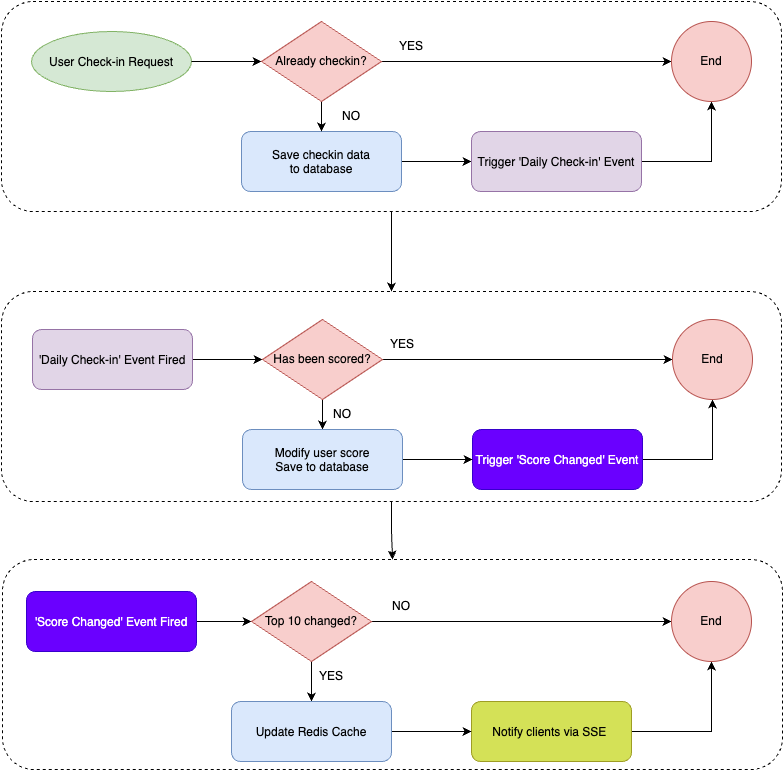

The diagram above was exported from draw.io. Its source (the exported page's mxGraphModel, read from the mxfile embedded in the PNG):
<mxGraphModel dx="1368" dy="849" grid="1" gridSize="10" guides="1" tooltips="1" connect="1" arrows="1" fold="1" page="1" pageScale="1" pageWidth="800" pageHeight="800" math="0" shadow="0">
  <root>
    <mxCell id="0" />
    <mxCell id="1" parent="0" />
    <mxCell id="start" value="User Check-in Request" style="ellipse;fillColor=#D5E8D4;strokeColor=#82B366" parent="1" vertex="1">
      <mxGeometry x="40" y="30" width="160" height="60" as="geometry" />
    </mxCell>
    <mxCell id="T-qfqVBHqpwb_F3H2QFw-6" value="" style="edgeStyle=orthogonalEdgeStyle;rounded=0;orthogonalLoop=1;jettySize=auto;html=1;" edge="1" parent="1" source="db_update" target="daily_event">
      <mxGeometry relative="1" as="geometry" />
    </mxCell>
    <mxCell id="db_update" value="Save checkin data&#10;to database" style="rounded=1;fillColor=#DAE8FC;strokeColor=#6C8EBF" parent="1" vertex="1">
      <mxGeometry x="250" y="130" width="160" height="60" as="geometry" />
    </mxCell>
    <mxCell id="T-qfqVBHqpwb_F3H2QFw-4" style="edgeStyle=orthogonalEdgeStyle;rounded=0;orthogonalLoop=1;jettySize=auto;html=1;entryX=0.5;entryY=1;entryDx=0;entryDy=0;" edge="1" parent="1" source="daily_event" target="T-qfqVBHqpwb_F3H2QFw-2">
      <mxGeometry relative="1" as="geometry" />
    </mxCell>
    <mxCell id="daily_event" value="Trigger 'Daily Check-in' Event" style="rounded=1;fillColor=#E1D5E7;strokeColor=#9673A6" parent="1" vertex="1">
      <mxGeometry x="480" y="130" width="170" height="60" as="geometry" />
    </mxCell>
    <mxCell id="T-qfqVBHqpwb_F3H2QFw-19" style="edgeStyle=orthogonalEdgeStyle;rounded=0;orthogonalLoop=1;jettySize=auto;html=1;entryX=0.5;entryY=1;entryDx=0;entryDy=0;" edge="1" parent="1" source="score_event" target="T-qfqVBHqpwb_F3H2QFw-13">
      <mxGeometry relative="1" as="geometry" />
    </mxCell>
    <mxCell id="score_event" value="Trigger 'Score Changed' Event" style="rounded=1;fillColor=#6a00ff;strokeColor=#3700CC;fontColor=#ffffff;" parent="1" vertex="1">
      <mxGeometry x="481" y="428" width="170" height="60" as="geometry" />
    </mxCell>
    <mxCell id="T-qfqVBHqpwb_F3H2QFw-31" style="edgeStyle=orthogonalEdgeStyle;rounded=0;orthogonalLoop=1;jettySize=auto;html=1;entryX=0.5;entryY=1;entryDx=0;entryDy=0;" edge="1" parent="1" source="live_update" target="T-qfqVBHqpwb_F3H2QFw-24">
      <mxGeometry relative="1" as="geometry" />
    </mxCell>
    <mxCell id="live_update" value="Notify clients via SSE " style="rounded=1;fillColor=#D4E157;strokeColor=#9E9D24" parent="1" vertex="1">
      <mxGeometry x="480" y="700" width="160" height="60" as="geometry" />
    </mxCell>
    <mxCell id="arrow1" style="entryX=0;entryY=0.5;entryDx=0;entryDy=0;" parent="1" source="start" target="T-qfqVBHqpwb_F3H2QFw-1" edge="1">
      <mxGeometry relative="1" as="geometry">
        <mxPoint x="120" y="130" as="targetPoint" />
      </mxGeometry>
    </mxCell>
    <mxCell id="T-qfqVBHqpwb_F3H2QFw-3" value="" style="edgeStyle=orthogonalEdgeStyle;rounded=0;orthogonalLoop=1;jettySize=auto;html=1;" edge="1" parent="1" source="T-qfqVBHqpwb_F3H2QFw-1" target="T-qfqVBHqpwb_F3H2QFw-2">
      <mxGeometry relative="1" as="geometry" />
    </mxCell>
    <mxCell id="T-qfqVBHqpwb_F3H2QFw-5" style="edgeStyle=orthogonalEdgeStyle;rounded=0;orthogonalLoop=1;jettySize=auto;html=1;entryX=0.5;entryY=0;entryDx=0;entryDy=0;" edge="1" parent="1" source="T-qfqVBHqpwb_F3H2QFw-1" target="db_update">
      <mxGeometry relative="1" as="geometry" />
    </mxCell>
    <mxCell id="T-qfqVBHqpwb_F3H2QFw-1" value="Already checkin?" style="rhombus;whiteSpace=wrap;html=1;fillColor=#f8cecc;strokeColor=#b85450;" vertex="1" parent="1">
      <mxGeometry x="270" y="20" width="120" height="80" as="geometry" />
    </mxCell>
    <mxCell id="T-qfqVBHqpwb_F3H2QFw-2" value="End" style="ellipse;whiteSpace=wrap;html=1;fillColor=#f8cecc;strokeColor=#b85450;" vertex="1" parent="1">
      <mxGeometry x="680" y="20" width="80" height="80" as="geometry" />
    </mxCell>
    <mxCell id="T-qfqVBHqpwb_F3H2QFw-9" value="NO" style="text;html=1;align=center;verticalAlign=middle;whiteSpace=wrap;rounded=0;" vertex="1" parent="1">
      <mxGeometry x="330" y="100" width="60" height="30" as="geometry" />
    </mxCell>
    <mxCell id="T-qfqVBHqpwb_F3H2QFw-10" value="YES" style="text;html=1;align=center;verticalAlign=middle;whiteSpace=wrap;rounded=0;" vertex="1" parent="1">
      <mxGeometry x="390" y="30" width="60" height="30" as="geometry" />
    </mxCell>
    <mxCell id="T-qfqVBHqpwb_F3H2QFw-15" style="edgeStyle=orthogonalEdgeStyle;rounded=0;orthogonalLoop=1;jettySize=auto;html=1;entryX=0;entryY=0.5;entryDx=0;entryDy=0;" edge="1" parent="1" source="T-qfqVBHqpwb_F3H2QFw-11" target="T-qfqVBHqpwb_F3H2QFw-12">
      <mxGeometry relative="1" as="geometry" />
    </mxCell>
    <mxCell id="T-qfqVBHqpwb_F3H2QFw-11" value="'Daily Check-in' Event Fired" style="rounded=1;fillColor=#E1D5E7;strokeColor=#9673A6" vertex="1" parent="1">
      <mxGeometry x="41" y="328" width="160" height="60" as="geometry" />
    </mxCell>
    <mxCell id="T-qfqVBHqpwb_F3H2QFw-16" style="edgeStyle=orthogonalEdgeStyle;rounded=0;orthogonalLoop=1;jettySize=auto;html=1;entryX=0;entryY=0.5;entryDx=0;entryDy=0;" edge="1" parent="1" source="T-qfqVBHqpwb_F3H2QFw-12" target="T-qfqVBHqpwb_F3H2QFw-13">
      <mxGeometry relative="1" as="geometry" />
    </mxCell>
    <mxCell id="T-qfqVBHqpwb_F3H2QFw-17" style="edgeStyle=orthogonalEdgeStyle;rounded=0;orthogonalLoop=1;jettySize=auto;html=1;entryX=0.5;entryY=0;entryDx=0;entryDy=0;" edge="1" parent="1" source="T-qfqVBHqpwb_F3H2QFw-12" target="T-qfqVBHqpwb_F3H2QFw-14">
      <mxGeometry relative="1" as="geometry" />
    </mxCell>
    <mxCell id="T-qfqVBHqpwb_F3H2QFw-12" value="Has been scored?" style="rhombus;whiteSpace=wrap;html=1;fillColor=#f8cecc;strokeColor=#b85450;" vertex="1" parent="1">
      <mxGeometry x="271" y="318" width="120" height="80" as="geometry" />
    </mxCell>
    <mxCell id="T-qfqVBHqpwb_F3H2QFw-13" value="End" style="ellipse;whiteSpace=wrap;html=1;fillColor=#f8cecc;strokeColor=#b85450;" vertex="1" parent="1">
      <mxGeometry x="681" y="318" width="80" height="80" as="geometry" />
    </mxCell>
    <mxCell id="T-qfqVBHqpwb_F3H2QFw-18" style="edgeStyle=orthogonalEdgeStyle;rounded=0;orthogonalLoop=1;jettySize=auto;html=1;entryX=0;entryY=0.5;entryDx=0;entryDy=0;" edge="1" parent="1" source="T-qfqVBHqpwb_F3H2QFw-14" target="score_event">
      <mxGeometry relative="1" as="geometry" />
    </mxCell>
    <mxCell id="T-qfqVBHqpwb_F3H2QFw-14" value="Modify user score&#10;Save to database" style="rounded=1;fillColor=#DAE8FC;strokeColor=#6C8EBF" vertex="1" parent="1">
      <mxGeometry x="251" y="428" width="160" height="60" as="geometry" />
    </mxCell>
    <mxCell id="T-qfqVBHqpwb_F3H2QFw-20" value="YES" style="text;html=1;align=center;verticalAlign=middle;whiteSpace=wrap;rounded=0;" vertex="1" parent="1">
      <mxGeometry x="381" y="328" width="60" height="30" as="geometry" />
    </mxCell>
    <mxCell id="T-qfqVBHqpwb_F3H2QFw-21" value="NO" style="text;html=1;align=center;verticalAlign=middle;whiteSpace=wrap;rounded=0;" vertex="1" parent="1">
      <mxGeometry x="321" y="398" width="60" height="30" as="geometry" />
    </mxCell>
    <mxCell id="T-qfqVBHqpwb_F3H2QFw-26" style="edgeStyle=orthogonalEdgeStyle;rounded=0;orthogonalLoop=1;jettySize=auto;html=1;entryX=0;entryY=0.5;entryDx=0;entryDy=0;" edge="1" parent="1" source="T-qfqVBHqpwb_F3H2QFw-22" target="T-qfqVBHqpwb_F3H2QFw-23">
      <mxGeometry relative="1" as="geometry" />
    </mxCell>
    <mxCell id="T-qfqVBHqpwb_F3H2QFw-22" value="'Score Changed' Event Fired" style="rounded=1;fillColor=#6a00ff;strokeColor=#3700CC;fontColor=#ffffff;" vertex="1" parent="1">
      <mxGeometry x="35" y="590" width="170" height="60" as="geometry" />
    </mxCell>
    <mxCell id="T-qfqVBHqpwb_F3H2QFw-28" style="edgeStyle=orthogonalEdgeStyle;rounded=0;orthogonalLoop=1;jettySize=auto;html=1;entryX=0;entryY=0.5;entryDx=0;entryDy=0;" edge="1" parent="1" source="T-qfqVBHqpwb_F3H2QFw-23" target="T-qfqVBHqpwb_F3H2QFw-24">
      <mxGeometry relative="1" as="geometry" />
    </mxCell>
    <mxCell id="T-qfqVBHqpwb_F3H2QFw-29" style="edgeStyle=orthogonalEdgeStyle;rounded=0;orthogonalLoop=1;jettySize=auto;html=1;entryX=0.5;entryY=0;entryDx=0;entryDy=0;" edge="1" parent="1" source="T-qfqVBHqpwb_F3H2QFw-23" target="T-qfqVBHqpwb_F3H2QFw-25">
      <mxGeometry relative="1" as="geometry" />
    </mxCell>
    <mxCell id="T-qfqVBHqpwb_F3H2QFw-23" value="Top 10 changed?" style="rhombus;whiteSpace=wrap;html=1;fillColor=#f8cecc;strokeColor=#b85450;" vertex="1" parent="1">
      <mxGeometry x="260" y="580" width="120" height="80" as="geometry" />
    </mxCell>
    <mxCell id="T-qfqVBHqpwb_F3H2QFw-24" value="End" style="ellipse;whiteSpace=wrap;html=1;fillColor=#f8cecc;strokeColor=#b85450;" vertex="1" parent="1">
      <mxGeometry x="680" y="580" width="80" height="80" as="geometry" />
    </mxCell>
    <mxCell id="T-qfqVBHqpwb_F3H2QFw-30" style="edgeStyle=orthogonalEdgeStyle;rounded=0;orthogonalLoop=1;jettySize=auto;html=1;entryX=0;entryY=0.5;entryDx=0;entryDy=0;" edge="1" parent="1" source="T-qfqVBHqpwb_F3H2QFw-25" target="live_update">
      <mxGeometry relative="1" as="geometry" />
    </mxCell>
    <mxCell id="T-qfqVBHqpwb_F3H2QFw-25" value="Update Redis Cache" style="rounded=1;fillColor=#DAE8FC;strokeColor=#6C8EBF" vertex="1" parent="1">
      <mxGeometry x="240" y="700" width="160" height="60" as="geometry" />
    </mxCell>
    <mxCell id="T-qfqVBHqpwb_F3H2QFw-32" value="NO" style="text;html=1;align=center;verticalAlign=middle;whiteSpace=wrap;rounded=0;" vertex="1" parent="1">
      <mxGeometry x="380" y="590" width="60" height="30" as="geometry" />
    </mxCell>
    <mxCell id="T-qfqVBHqpwb_F3H2QFw-33" value="YES" style="text;html=1;align=center;verticalAlign=middle;whiteSpace=wrap;rounded=0;" vertex="1" parent="1">
      <mxGeometry x="310" y="660" width="60" height="30" as="geometry" />
    </mxCell>
    <mxCell id="T-qfqVBHqpwb_F3H2QFw-37" style="edgeStyle=orthogonalEdgeStyle;rounded=0;orthogonalLoop=1;jettySize=auto;html=1;entryX=0.5;entryY=0;entryDx=0;entryDy=0;" edge="1" parent="1" source="T-qfqVBHqpwb_F3H2QFw-34" target="T-qfqVBHqpwb_F3H2QFw-35">
      <mxGeometry relative="1" as="geometry" />
    </mxCell>
    <mxCell id="T-qfqVBHqpwb_F3H2QFw-34" value="" style="rounded=1;whiteSpace=wrap;html=1;fillColor=none;dashed=1;" vertex="1" parent="1">
      <mxGeometry x="10" width="780" height="210" as="geometry" />
    </mxCell>
    <mxCell id="T-qfqVBHqpwb_F3H2QFw-38" style="edgeStyle=orthogonalEdgeStyle;rounded=0;orthogonalLoop=1;jettySize=auto;html=1;entryX=0.5;entryY=0;entryDx=0;entryDy=0;" edge="1" parent="1" source="T-qfqVBHqpwb_F3H2QFw-35" target="T-qfqVBHqpwb_F3H2QFw-36">
      <mxGeometry relative="1" as="geometry" />
    </mxCell>
    <mxCell id="T-qfqVBHqpwb_F3H2QFw-35" value="" style="rounded=1;whiteSpace=wrap;html=1;fillColor=none;dashed=1;" vertex="1" parent="1">
      <mxGeometry x="10" y="290" width="780" height="210" as="geometry" />
    </mxCell>
    <mxCell id="T-qfqVBHqpwb_F3H2QFw-36" value="" style="rounded=1;whiteSpace=wrap;html=1;fillColor=none;dashed=1;" vertex="1" parent="1">
      <mxGeometry x="11" y="558" width="780" height="210" as="geometry" />
    </mxCell>
  </root>
</mxGraphModel>